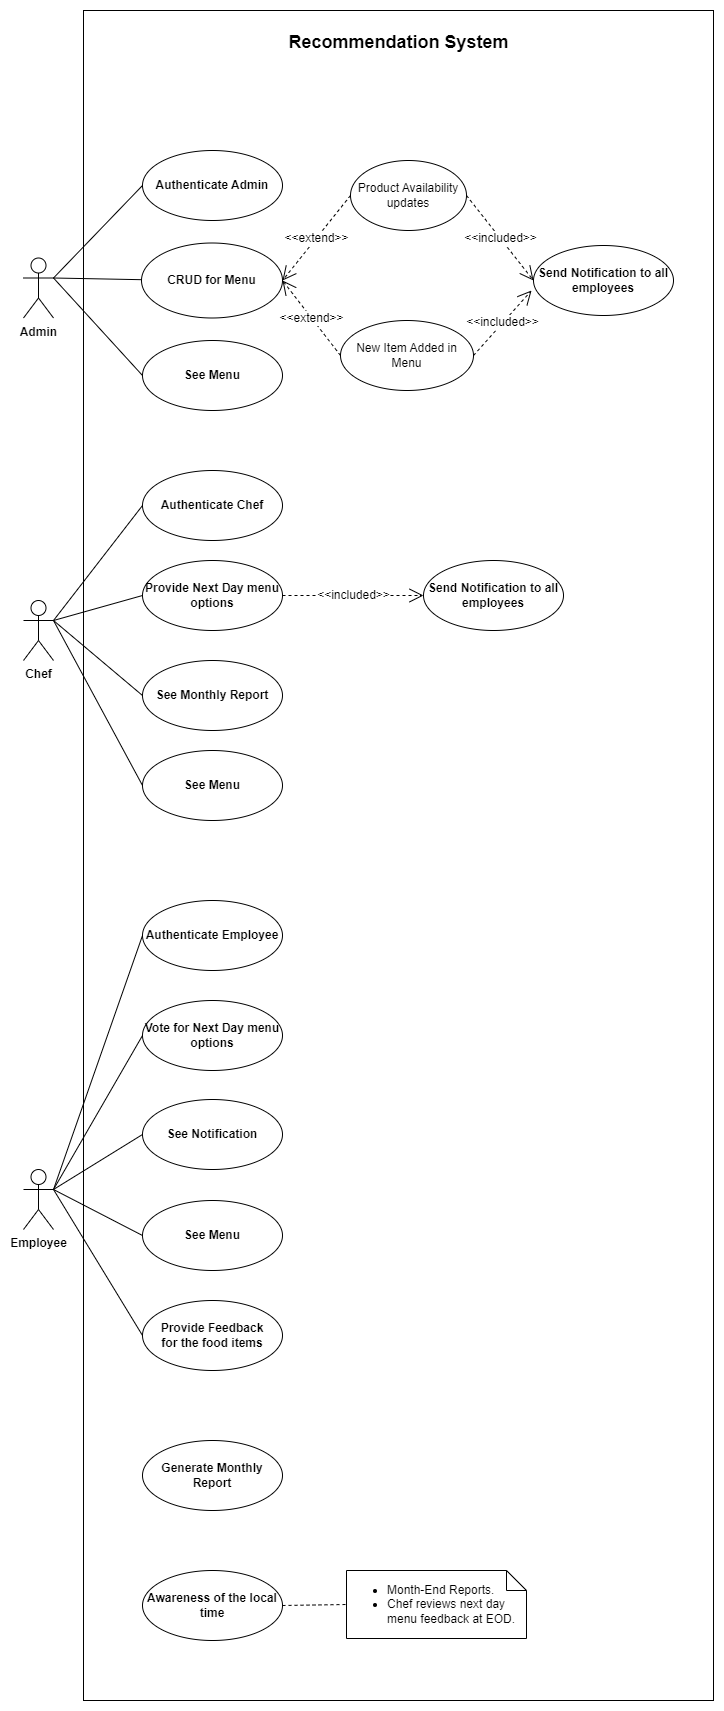

The diagram above was exported from draw.io. Its source (the exported page's mxGraphModel, read from the mxfile embedded in the PNG):
<mxGraphModel dx="1542" dy="775" grid="1" gridSize="10" guides="1" tooltips="1" connect="1" arrows="1" fold="1" page="1" pageScale="1" pageWidth="827" pageHeight="1169" math="0" shadow="0">
  <root>
    <object label="" id="0">
      <mxCell />
    </object>
    <mxCell id="1" parent="0" />
    <mxCell id="I24MNZpMYaTUOjUI9Nox-22" value="" style="group" vertex="1" connectable="0" parent="1">
      <mxGeometry x="69" y="100" width="690" height="1690" as="geometry" />
    </mxCell>
    <mxCell id="I24MNZpMYaTUOjUI9Nox-25" value="" style="group" vertex="1" connectable="0" parent="I24MNZpMYaTUOjUI9Nox-22">
      <mxGeometry width="690" height="1690" as="geometry" />
    </mxCell>
    <mxCell id="puyA6giL5mdZTo6Zlcmh-2" value="" style="rounded=0;whiteSpace=wrap;html=1;" parent="I24MNZpMYaTUOjUI9Nox-25" vertex="1">
      <mxGeometry x="60" width="630" height="1690" as="geometry" />
    </mxCell>
    <mxCell id="I24MNZpMYaTUOjUI9Nox-15" value="" style="group" vertex="1" connectable="0" parent="I24MNZpMYaTUOjUI9Nox-25">
      <mxGeometry y="460" width="540" height="350" as="geometry" />
    </mxCell>
    <mxCell id="puyA6giL5mdZTo6Zlcmh-8" value="Chef" style="shape=umlActor;verticalLabelPosition=bottom;verticalAlign=top;html=1;horizontal=1;fontStyle=1" parent="I24MNZpMYaTUOjUI9Nox-15" vertex="1">
      <mxGeometry y="130" width="30" height="60" as="geometry" />
    </mxCell>
    <mxCell id="puyA6giL5mdZTo6Zlcmh-55" value="&lt;b&gt;See Monthly Report&lt;/b&gt;" style="ellipse;whiteSpace=wrap;html=1;strokeColor=default;align=center;verticalAlign=middle;fontFamily=Helvetica;fontSize=12;fontColor=default;fillColor=default;direction=west;" parent="I24MNZpMYaTUOjUI9Nox-15" vertex="1">
      <mxGeometry x="119" y="190" width="140" height="70" as="geometry" />
    </mxCell>
    <mxCell id="puyA6giL5mdZTo6Zlcmh-56" value="&lt;b&gt;Provide Next Day menu options&lt;/b&gt;" style="ellipse;whiteSpace=wrap;html=1;strokeColor=default;align=center;verticalAlign=middle;fontFamily=Helvetica;fontSize=12;fontColor=default;fillColor=default;direction=west;" parent="I24MNZpMYaTUOjUI9Nox-15" vertex="1">
      <mxGeometry x="119" y="90" width="140" height="70" as="geometry" />
    </mxCell>
    <mxCell id="I24MNZpMYaTUOjUI9Nox-1" value="&lt;b&gt;Authenticate Chef&lt;/b&gt;" style="ellipse;whiteSpace=wrap;html=1;strokeColor=default;align=center;verticalAlign=middle;fontFamily=Helvetica;fontSize=12;fontColor=default;fillColor=default;direction=west;" vertex="1" parent="I24MNZpMYaTUOjUI9Nox-15">
      <mxGeometry x="119" width="140" height="70" as="geometry" />
    </mxCell>
    <mxCell id="I24MNZpMYaTUOjUI9Nox-3" value="&lt;b&gt;See Menu&lt;/b&gt;" style="ellipse;whiteSpace=wrap;html=1;strokeColor=default;align=center;verticalAlign=middle;fontFamily=Helvetica;fontSize=12;fontColor=default;fillColor=default;direction=west;" vertex="1" parent="I24MNZpMYaTUOjUI9Nox-15">
      <mxGeometry x="119" y="280" width="140" height="70" as="geometry" />
    </mxCell>
    <mxCell id="I24MNZpMYaTUOjUI9Nox-11" value="&lt;b&gt;Send Notification to all employees&lt;/b&gt;" style="ellipse;whiteSpace=wrap;html=1;strokeColor=default;align=center;verticalAlign=middle;fontFamily=Helvetica;fontSize=12;fontColor=default;fillColor=default;direction=west;" vertex="1" parent="I24MNZpMYaTUOjUI9Nox-15">
      <mxGeometry x="400" y="90" width="140" height="70" as="geometry" />
    </mxCell>
    <mxCell id="puyA6giL5mdZTo6Zlcmh-67" value="" style="endArrow=none;html=1;rounded=0;fontFamily=Helvetica;fontSize=12;fontColor=default;exitX=1;exitY=0.3333333333333333;exitDx=0;exitDy=0;exitPerimeter=0;entryX=1;entryY=0.5;entryDx=0;entryDy=0;" parent="I24MNZpMYaTUOjUI9Nox-15" source="puyA6giL5mdZTo6Zlcmh-8" target="puyA6giL5mdZTo6Zlcmh-55" edge="1">
      <mxGeometry width="50" height="50" relative="1" as="geometry">
        <mxPoint x="280" y="360" as="sourcePoint" />
        <mxPoint x="330" y="310" as="targetPoint" />
      </mxGeometry>
    </mxCell>
    <mxCell id="puyA6giL5mdZTo6Zlcmh-64" value="" style="endArrow=none;html=1;rounded=0;fontFamily=Helvetica;fontSize=12;fontColor=default;exitX=1;exitY=0.3333333333333333;exitDx=0;exitDy=0;exitPerimeter=0;entryX=1;entryY=0.5;entryDx=0;entryDy=0;" parent="I24MNZpMYaTUOjUI9Nox-15" source="puyA6giL5mdZTo6Zlcmh-8" target="puyA6giL5mdZTo6Zlcmh-56" edge="1">
      <mxGeometry width="50" height="50" relative="1" as="geometry">
        <mxPoint x="280" y="360" as="sourcePoint" />
        <mxPoint x="330" y="310" as="targetPoint" />
      </mxGeometry>
    </mxCell>
    <mxCell id="I24MNZpMYaTUOjUI9Nox-2" value="" style="endArrow=none;html=1;rounded=0;fontFamily=Helvetica;fontSize=12;fontColor=default;entryX=1;entryY=0.3333333333333333;entryDx=0;entryDy=0;entryPerimeter=0;exitX=1;exitY=0.5;exitDx=0;exitDy=0;" edge="1" parent="I24MNZpMYaTUOjUI9Nox-15" source="I24MNZpMYaTUOjUI9Nox-1" target="puyA6giL5mdZTo6Zlcmh-8">
      <mxGeometry width="50" height="50" relative="1" as="geometry">
        <mxPoint x="230" y="100" as="sourcePoint" />
        <mxPoint x="280" y="50" as="targetPoint" />
      </mxGeometry>
    </mxCell>
    <mxCell id="I24MNZpMYaTUOjUI9Nox-4" value="" style="endArrow=none;html=1;rounded=0;fontFamily=Helvetica;fontSize=12;fontColor=default;exitX=1;exitY=0.3333333333333333;exitDx=0;exitDy=0;exitPerimeter=0;entryX=1;entryY=0.5;entryDx=0;entryDy=0;" edge="1" parent="I24MNZpMYaTUOjUI9Nox-15" source="puyA6giL5mdZTo6Zlcmh-8" target="I24MNZpMYaTUOjUI9Nox-3">
      <mxGeometry width="50" height="50" relative="1" as="geometry">
        <mxPoint x="230" y="-40" as="sourcePoint" />
        <mxPoint x="280" y="-90" as="targetPoint" />
      </mxGeometry>
    </mxCell>
    <mxCell id="puyA6giL5mdZTo6Zlcmh-68" value="&amp;lt;&amp;lt;included&amp;gt;&amp;gt;" style="endArrow=open;endSize=12;dashed=1;html=1;rounded=0;fontFamily=Helvetica;fontSize=12;fontColor=default;exitX=0;exitY=0.5;exitDx=0;exitDy=0;entryX=1;entryY=0.5;entryDx=0;entryDy=0;" parent="I24MNZpMYaTUOjUI9Nox-15" source="puyA6giL5mdZTo6Zlcmh-56" target="I24MNZpMYaTUOjUI9Nox-11" edge="1">
      <mxGeometry x="-0.0019" width="160" relative="1" as="geometry">
        <mxPoint x="240" y="540" as="sourcePoint" />
        <mxPoint x="400" y="540" as="targetPoint" />
        <mxPoint as="offset" />
      </mxGeometry>
    </mxCell>
    <mxCell id="I24MNZpMYaTUOjUI9Nox-16" value="" style="group" vertex="1" connectable="0" parent="I24MNZpMYaTUOjUI9Nox-25">
      <mxGeometry y="140" width="650" height="260" as="geometry" />
    </mxCell>
    <object label="A&lt;span style=&quot;background-color: initial;&quot;&gt;dmin&lt;/span&gt;" placeholders="1" id="puyA6giL5mdZTo6Zlcmh-6">
      <mxCell style="shape=umlActor;verticalLabelPosition=bottom;verticalAlign=top;html=1;noLabel=0;labelPadding=0;fontStyle=1" parent="I24MNZpMYaTUOjUI9Nox-16" vertex="1">
        <mxGeometry y="107.5" width="30" height="60" as="geometry" />
      </mxCell>
    </object>
    <mxCell id="puyA6giL5mdZTo6Zlcmh-13" value="&lt;b&gt;Authenticate Admin&lt;/b&gt;" style="ellipse;whiteSpace=wrap;html=1;strokeColor=default;align=center;verticalAlign=middle;fontFamily=Helvetica;fontSize=12;fontColor=default;fillColor=default;direction=west;" parent="I24MNZpMYaTUOjUI9Nox-16" vertex="1">
      <mxGeometry x="119" width="140" height="70" as="geometry" />
    </mxCell>
    <mxCell id="puyA6giL5mdZTo6Zlcmh-19" value="&lt;b&gt;See Menu&lt;/b&gt;" style="ellipse;whiteSpace=wrap;html=1;strokeColor=default;align=center;verticalAlign=middle;fontFamily=Helvetica;fontSize=12;fontColor=default;fillColor=default;direction=west;" parent="I24MNZpMYaTUOjUI9Nox-16" vertex="1">
      <mxGeometry x="119" y="190" width="140" height="70" as="geometry" />
    </mxCell>
    <mxCell id="puyA6giL5mdZTo6Zlcmh-20" value="&lt;b&gt;CRUD for Menu&lt;/b&gt;" style="ellipse;whiteSpace=wrap;html=1;strokeColor=default;align=center;verticalAlign=middle;fontFamily=Helvetica;fontSize=12;fontColor=default;fillColor=default;direction=west;" parent="I24MNZpMYaTUOjUI9Nox-16" vertex="1">
      <mxGeometry x="118" y="92.5" width="141" height="75" as="geometry" />
    </mxCell>
    <mxCell id="puyA6giL5mdZTo6Zlcmh-23" value="&lt;b&gt;Send Notification to all employees&lt;/b&gt;" style="ellipse;whiteSpace=wrap;html=1;strokeColor=default;align=center;verticalAlign=middle;fontFamily=Helvetica;fontSize=12;fontColor=default;fillColor=default;direction=west;" parent="I24MNZpMYaTUOjUI9Nox-16" vertex="1">
      <mxGeometry x="510" y="95" width="140" height="70" as="geometry" />
    </mxCell>
    <mxCell id="puyA6giL5mdZTo6Zlcmh-59" value="Product Availability updates" style="ellipse;whiteSpace=wrap;html=1;strokeColor=default;align=center;verticalAlign=middle;fontFamily=Helvetica;fontSize=12;fontColor=default;fillColor=default;direction=west;" parent="I24MNZpMYaTUOjUI9Nox-16" vertex="1">
      <mxGeometry x="327" y="10" width="116" height="70" as="geometry" />
    </mxCell>
    <mxCell id="puyA6giL5mdZTo6Zlcmh-61" value="New Item Added in Menu" style="ellipse;whiteSpace=wrap;html=1;strokeColor=default;align=center;verticalAlign=middle;fontFamily=Helvetica;fontSize=12;fontColor=default;fillColor=default;direction=west;" parent="I24MNZpMYaTUOjUI9Nox-16" vertex="1">
      <mxGeometry x="317" y="170" width="133" height="70" as="geometry" />
    </mxCell>
    <mxCell id="puyA6giL5mdZTo6Zlcmh-54" value="" style="endArrow=none;html=1;rounded=0;fontFamily=Helvetica;fontSize=12;fontColor=default;exitX=1;exitY=0.3333333333333333;exitDx=0;exitDy=0;exitPerimeter=0;entryX=1;entryY=0.5;entryDx=0;entryDy=0;" parent="I24MNZpMYaTUOjUI9Nox-16" source="puyA6giL5mdZTo6Zlcmh-6" target="puyA6giL5mdZTo6Zlcmh-13" edge="1">
      <mxGeometry width="50" height="50" relative="1" as="geometry">
        <mxPoint x="280" y="470" as="sourcePoint" />
        <mxPoint x="330" y="420" as="targetPoint" />
      </mxGeometry>
    </mxCell>
    <mxCell id="puyA6giL5mdZTo6Zlcmh-47" value="" style="endArrow=none;html=1;rounded=0;fontFamily=Helvetica;fontSize=12;fontColor=default;entryX=1;entryY=0.5;entryDx=0;entryDy=0;exitX=1;exitY=0.3333333333333333;exitDx=0;exitDy=0;exitPerimeter=0;" parent="I24MNZpMYaTUOjUI9Nox-16" source="puyA6giL5mdZTo6Zlcmh-6" target="puyA6giL5mdZTo6Zlcmh-19" edge="1">
      <mxGeometry width="50" height="50" relative="1" as="geometry">
        <mxPoint x="330" y="420" as="sourcePoint" />
        <mxPoint x="380" y="370" as="targetPoint" />
      </mxGeometry>
    </mxCell>
    <mxCell id="puyA6giL5mdZTo6Zlcmh-36" value="" style="endArrow=none;html=1;rounded=0;fontFamily=Helvetica;fontSize=12;fontColor=default;exitX=1;exitY=0.3333333333333333;exitDx=0;exitDy=0;exitPerimeter=0;" parent="I24MNZpMYaTUOjUI9Nox-16" source="puyA6giL5mdZTo6Zlcmh-6" target="puyA6giL5mdZTo6Zlcmh-20" edge="1">
      <mxGeometry width="50" height="50" relative="1" as="geometry">
        <mxPoint x="420" y="330" as="sourcePoint" />
        <mxPoint x="470" y="280" as="targetPoint" />
      </mxGeometry>
    </mxCell>
    <mxCell id="puyA6giL5mdZTo6Zlcmh-62" value="&amp;lt;&amp;lt;extend&amp;gt;&amp;gt;" style="endArrow=open;endSize=12;dashed=1;html=1;rounded=0;fontFamily=Helvetica;fontSize=12;fontColor=default;exitX=1;exitY=0.5;exitDx=0;exitDy=0;entryX=0;entryY=0.5;entryDx=0;entryDy=0;" parent="I24MNZpMYaTUOjUI9Nox-16" source="puyA6giL5mdZTo6Zlcmh-59" target="puyA6giL5mdZTo6Zlcmh-20" edge="1">
      <mxGeometry width="160" relative="1" as="geometry">
        <mxPoint x="220" y="310" as="sourcePoint" />
        <mxPoint x="380" y="310" as="targetPoint" />
      </mxGeometry>
    </mxCell>
    <mxCell id="puyA6giL5mdZTo6Zlcmh-70" value="&amp;lt;&amp;lt;included&amp;gt;&amp;gt;" style="endArrow=open;endSize=12;dashed=1;html=1;rounded=0;fontFamily=Helvetica;fontSize=12;fontColor=default;exitX=0;exitY=0.5;exitDx=0;exitDy=0;entryX=1;entryY=0.5;entryDx=0;entryDy=0;" parent="I24MNZpMYaTUOjUI9Nox-16" source="puyA6giL5mdZTo6Zlcmh-59" target="puyA6giL5mdZTo6Zlcmh-23" edge="1">
      <mxGeometry x="-0.0019" width="160" relative="1" as="geometry">
        <mxPoint x="480" y="150" as="sourcePoint" />
        <mxPoint x="333" y="735" as="targetPoint" />
        <mxPoint as="offset" />
      </mxGeometry>
    </mxCell>
    <mxCell id="puyA6giL5mdZTo6Zlcmh-63" value="&amp;lt;&amp;lt;extend&amp;gt;&amp;gt;" style="endArrow=open;endSize=12;dashed=1;html=1;rounded=0;fontFamily=Helvetica;fontSize=12;fontColor=default;exitX=1;exitY=0.5;exitDx=0;exitDy=0;entryX=0;entryY=0.5;entryDx=0;entryDy=0;" parent="I24MNZpMYaTUOjUI9Nox-16" source="puyA6giL5mdZTo6Zlcmh-61" target="puyA6giL5mdZTo6Zlcmh-20" edge="1">
      <mxGeometry width="160" relative="1" as="geometry">
        <mxPoint x="220" y="310" as="sourcePoint" />
        <mxPoint x="380" y="310" as="targetPoint" />
      </mxGeometry>
    </mxCell>
    <mxCell id="puyA6giL5mdZTo6Zlcmh-69" value="&amp;lt;&amp;lt;included&amp;gt;&amp;gt;" style="endArrow=open;endSize=12;dashed=1;html=1;rounded=0;fontFamily=Helvetica;fontSize=12;fontColor=default;exitX=0;exitY=0.5;exitDx=0;exitDy=0;entryX=1.014;entryY=0.357;entryDx=0;entryDy=0;entryPerimeter=0;" parent="I24MNZpMYaTUOjUI9Nox-16" source="puyA6giL5mdZTo6Zlcmh-61" target="puyA6giL5mdZTo6Zlcmh-23" edge="1">
      <mxGeometry x="-0.0019" width="160" relative="1" as="geometry">
        <mxPoint x="260" y="945" as="sourcePoint" />
        <mxPoint x="335" y="725" as="targetPoint" />
        <mxPoint as="offset" />
      </mxGeometry>
    </mxCell>
    <mxCell id="I24MNZpMYaTUOjUI9Nox-17" value="" style="group" vertex="1" connectable="0" parent="I24MNZpMYaTUOjUI9Nox-25">
      <mxGeometry y="890" width="259" height="470" as="geometry" />
    </mxCell>
    <mxCell id="puyA6giL5mdZTo6Zlcmh-7" value="Employee" style="shape=umlActor;verticalLabelPosition=bottom;verticalAlign=top;html=1;movableLabel=1;fontStyle=1;direction=east;" parent="I24MNZpMYaTUOjUI9Nox-17" vertex="1">
      <mxGeometry y="269" width="30" height="60" as="geometry" />
    </mxCell>
    <mxCell id="puyA6giL5mdZTo6Zlcmh-14" value="&lt;b&gt;Provide Feedback&lt;/b&gt;&lt;div&gt;&lt;b&gt;for the food items&lt;/b&gt;&lt;/div&gt;" style="ellipse;whiteSpace=wrap;html=1;strokeColor=default;align=center;verticalAlign=middle;fontFamily=Helvetica;fontSize=12;fontColor=default;fillColor=default;direction=west;" parent="I24MNZpMYaTUOjUI9Nox-17" vertex="1">
      <mxGeometry x="119" y="400" width="140" height="70" as="geometry" />
    </mxCell>
    <mxCell id="puyA6giL5mdZTo6Zlcmh-24" value="&lt;b&gt;See Notification&lt;/b&gt;" style="ellipse;whiteSpace=wrap;html=1;strokeColor=default;align=center;verticalAlign=middle;fontFamily=Helvetica;fontSize=12;fontColor=default;fillColor=default;direction=west;" parent="I24MNZpMYaTUOjUI9Nox-17" vertex="1">
      <mxGeometry x="119" y="199" width="140" height="70" as="geometry" />
    </mxCell>
    <mxCell id="puyA6giL5mdZTo6Zlcmh-65" value="&lt;b&gt;Vote for Next Day menu options&lt;/b&gt;" style="ellipse;whiteSpace=wrap;html=1;strokeColor=default;align=center;verticalAlign=middle;fontFamily=Helvetica;fontSize=12;fontColor=default;fillColor=default;direction=west;" parent="I24MNZpMYaTUOjUI9Nox-17" vertex="1">
      <mxGeometry x="119" y="100" width="140" height="70" as="geometry" />
    </mxCell>
    <mxCell id="I24MNZpMYaTUOjUI9Nox-6" value="&lt;b&gt;Authenticate Employee&lt;/b&gt;" style="ellipse;whiteSpace=wrap;html=1;strokeColor=default;align=center;verticalAlign=middle;fontFamily=Helvetica;fontSize=12;fontColor=default;fillColor=default;direction=west;" vertex="1" parent="I24MNZpMYaTUOjUI9Nox-17">
      <mxGeometry x="119" width="140" height="70" as="geometry" />
    </mxCell>
    <mxCell id="I24MNZpMYaTUOjUI9Nox-9" value="&lt;b&gt;See Menu&lt;/b&gt;" style="ellipse;whiteSpace=wrap;html=1;strokeColor=default;align=center;verticalAlign=middle;fontFamily=Helvetica;fontSize=12;fontColor=default;fillColor=default;direction=west;" vertex="1" parent="I24MNZpMYaTUOjUI9Nox-17">
      <mxGeometry x="119" y="300" width="140" height="70" as="geometry" />
    </mxCell>
    <mxCell id="puyA6giL5mdZTo6Zlcmh-49" value="" style="endArrow=none;html=1;rounded=0;fontFamily=Helvetica;fontSize=12;fontColor=default;entryX=1;entryY=0.5;entryDx=0;entryDy=0;exitX=1;exitY=0.3333333333333333;exitDx=0;exitDy=0;exitPerimeter=0;" parent="I24MNZpMYaTUOjUI9Nox-17" source="puyA6giL5mdZTo6Zlcmh-7" target="puyA6giL5mdZTo6Zlcmh-14" edge="1">
      <mxGeometry width="50" height="50" relative="1" as="geometry">
        <mxPoint x="330" y="-270" as="sourcePoint" />
        <mxPoint x="380" y="-320" as="targetPoint" />
      </mxGeometry>
    </mxCell>
    <mxCell id="puyA6giL5mdZTo6Zlcmh-53" value="" style="endArrow=none;html=1;rounded=0;fontFamily=Helvetica;fontSize=12;fontColor=default;entryX=1;entryY=0.3333333333333333;entryDx=0;entryDy=0;entryPerimeter=0;exitX=1;exitY=0.5;exitDx=0;exitDy=0;" parent="I24MNZpMYaTUOjUI9Nox-17" source="puyA6giL5mdZTo6Zlcmh-24" target="puyA6giL5mdZTo6Zlcmh-7" edge="1">
      <mxGeometry width="50" height="50" relative="1" as="geometry">
        <mxPoint x="280" y="-200" as="sourcePoint" />
        <mxPoint x="330" y="-250" as="targetPoint" />
      </mxGeometry>
    </mxCell>
    <mxCell id="puyA6giL5mdZTo6Zlcmh-66" value="" style="endArrow=none;html=1;rounded=0;fontFamily=Helvetica;fontSize=12;fontColor=default;entryX=1;entryY=0.3333333333333333;entryDx=0;entryDy=0;entryPerimeter=0;exitX=1;exitY=0.5;exitDx=0;exitDy=0;" parent="I24MNZpMYaTUOjUI9Nox-17" source="puyA6giL5mdZTo6Zlcmh-65" target="puyA6giL5mdZTo6Zlcmh-7" edge="1">
      <mxGeometry width="50" height="50" relative="1" as="geometry">
        <mxPoint x="280" y="-370" as="sourcePoint" />
        <mxPoint x="330" y="-420" as="targetPoint" />
      </mxGeometry>
    </mxCell>
    <mxCell id="I24MNZpMYaTUOjUI9Nox-7" value="" style="endArrow=none;html=1;rounded=0;fontFamily=Helvetica;fontSize=12;fontColor=default;exitX=1;exitY=0.5;exitDx=0;exitDy=0;entryX=1;entryY=0.3333333333333333;entryDx=0;entryDy=0;entryPerimeter=0;" edge="1" parent="I24MNZpMYaTUOjUI9Nox-17" source="I24MNZpMYaTUOjUI9Nox-6" target="puyA6giL5mdZTo6Zlcmh-7">
      <mxGeometry width="50" height="50" relative="1" as="geometry">
        <mxPoint x="380" y="-140" as="sourcePoint" />
        <mxPoint x="430" y="-190" as="targetPoint" />
      </mxGeometry>
    </mxCell>
    <mxCell id="I24MNZpMYaTUOjUI9Nox-10" value="" style="endArrow=none;html=1;rounded=0;fontFamily=Helvetica;fontSize=12;fontColor=default;exitX=1;exitY=0.5;exitDx=0;exitDy=0;entryX=1;entryY=0.3333333333333333;entryDx=0;entryDy=0;entryPerimeter=0;" edge="1" parent="I24MNZpMYaTUOjUI9Nox-17" source="I24MNZpMYaTUOjUI9Nox-9" target="puyA6giL5mdZTo6Zlcmh-7">
      <mxGeometry width="50" height="50" relative="1" as="geometry">
        <mxPoint x="380" y="-160" as="sourcePoint" />
        <mxPoint x="430" y="-210" as="targetPoint" />
      </mxGeometry>
    </mxCell>
    <mxCell id="puyA6giL5mdZTo6Zlcmh-5" value="&lt;font style=&quot;font-size: 18px;&quot;&gt;Recommendation System&lt;/font&gt;" style="text;strokeColor=none;fillColor=none;html=1;fontSize=24;fontStyle=1;verticalAlign=middle;align=center;" parent="I24MNZpMYaTUOjUI9Nox-25" vertex="1">
      <mxGeometry x="325" y="10" width="100" height="40" as="geometry" />
    </mxCell>
    <mxCell id="I24MNZpMYaTUOjUI9Nox-19" value="" style="group" vertex="1" connectable="0" parent="I24MNZpMYaTUOjUI9Nox-25">
      <mxGeometry x="119" y="1560" width="384" height="70" as="geometry" />
    </mxCell>
    <mxCell id="puyA6giL5mdZTo6Zlcmh-71" value="&lt;b&gt;Awareness of the local time&lt;/b&gt;" style="ellipse;whiteSpace=wrap;html=1;strokeColor=default;align=center;verticalAlign=middle;fontFamily=Helvetica;fontSize=12;fontColor=default;fillColor=default;direction=west;" parent="I24MNZpMYaTUOjUI9Nox-19" vertex="1">
      <mxGeometry width="140" height="70" as="geometry" />
    </mxCell>
    <mxCell id="puyA6giL5mdZTo6Zlcmh-72" value="&lt;div style=&quot;&quot;&gt;&lt;ul&gt;&lt;li style=&quot;text-align: left;&quot;&gt;Month-End Reports.&lt;/li&gt;&lt;li style=&quot;text-align: left;&quot;&gt;&lt;span style=&quot;background-color: initial;&quot;&gt;Chef reviews next day menu feedback at EOD.&lt;/span&gt;&lt;/li&gt;&lt;/ul&gt;&lt;/div&gt;" style="shape=note;size=20;whiteSpace=wrap;html=1;strokeColor=default;align=center;verticalAlign=middle;fontFamily=Helvetica;fontSize=12;fontColor=default;fillColor=default;" parent="I24MNZpMYaTUOjUI9Nox-19" vertex="1">
      <mxGeometry x="204" width="180" height="68" as="geometry" />
    </mxCell>
    <mxCell id="puyA6giL5mdZTo6Zlcmh-73" value="" style="endArrow=none;dashed=1;html=1;rounded=0;fontFamily=Helvetica;fontSize=12;fontColor=default;exitX=0;exitY=0.5;exitDx=0;exitDy=0;entryX=0;entryY=0.5;entryDx=0;entryDy=0;entryPerimeter=0;" parent="I24MNZpMYaTUOjUI9Nox-19" source="puyA6giL5mdZTo6Zlcmh-71" target="puyA6giL5mdZTo6Zlcmh-72" edge="1">
      <mxGeometry width="50" height="50" relative="1" as="geometry">
        <mxPoint x="180" y="-558" as="sourcePoint" />
        <mxPoint x="230" y="-608" as="targetPoint" />
      </mxGeometry>
    </mxCell>
    <mxCell id="puyA6giL5mdZTo6Zlcmh-15" value="&lt;b&gt;Generate Monthly Report&lt;/b&gt;" style="ellipse;whiteSpace=wrap;html=1;strokeColor=default;align=center;verticalAlign=middle;fontFamily=Helvetica;fontSize=12;fontColor=default;fillColor=default;direction=west;" parent="I24MNZpMYaTUOjUI9Nox-25" vertex="1">
      <mxGeometry x="119" y="1430" width="140" height="70" as="geometry" />
    </mxCell>
  </root>
</mxGraphModel>